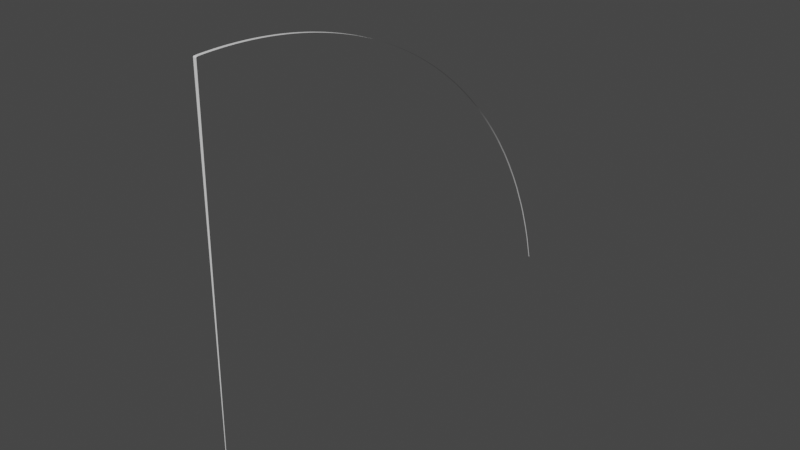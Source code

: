 # Source: Chunk_840.blend  (saved by Blender 3.6.11; exported with 4.5.12 LTS)
import bpy
from mathutils import Matrix  # noqa: F401  (used for matrix-valued properties, if any)

bpy.ops.wm.read_factory_settings(use_empty=True)
scene = bpy.context.scene
scene.name = 'Scene'

# ---- collections
col_collection = bpy.data.collections.new('Collection'); scene.collection.children.link(col_collection)

# ---- world
world_world = bpy.data.worlds.new('World'); scene.world = world_world
world_world.use_nodes = True; world_world.node_tree.nodes.clear()
_N = world_world.node_tree.nodes; _L = world_world.node_tree.links
n0 = _N.new('ShaderNodeOutputWorld'); n0.name = 'World Output'; n0.location = (300, 300)
n1 = _N.new('ShaderNodeBackground'); n1.name = 'Background'; n1.location = (10, 300)
n1.inputs[0].default_value = (0.05088, 0.05088, 0.05088, 1.0)
_L.new(n1.outputs[0], n0.inputs[0])
n0.is_active_output = True
world_world.color = (0.05088, 0.05088, 0.05088)
world_world.use_sun_shadow = False
world_world.sun_shadow_jitter_overblur = 0.0

# ---- meshes
me_circle = bpy.data.meshes.new('Circle')
me_circle.from_pydata([(1.911e-13, 100.0, -4.371e-06), (-1.227, 99.99, -4.424e-06), (-2.454, 99.97, -4.477e-06), (-3.681, 99.93, -4.529e-06), (-4.135, 99.89, -4.547e-06), (-4.312, 99.68, -4.546e-06), (-4.291, 99.78, -4.549e-06), (-4.225, 99.86, -4.55e-06), (52.46, 85.14, -1.428e-06), (51.41, 85.77, -1.502e-06), (50.35, 86.4, -1.576e-06), (49.29, 87.01, -1.649e-06), (48.22, 87.61, -1.722e-06), (47.14, 88.19, -1.794e-06), (46.05, 88.76, -1.867e-06), (44.96, 89.32, -1.939e-06), (43.86, 89.87, -2.011e-06), (42.76, 90.4, -2.083e-06), (41.64, 90.92, -2.154e-06), (40.52, 91.42, -2.225e-06), (39.4, 91.91, -2.295e-06), (38.27, 92.39, -2.366e-06), (37.13, 92.85, -2.436e-06), (35.99, 93.3, -2.505e-06), (34.84, 93.73, -2.574e-06), (33.69, 94.15, -2.643e-06), (32.53, 94.56, -2.711e-06), (31.37, 94.95, -2.779e-06), (30.2, 95.33, -2.847e-06), (29.03, 95.69, -2.914e-06), (27.85, 96.04, -2.981e-06), (26.67, 96.38, -3.047e-06), (25.49, 96.7, -3.113e-06), (24.3, 97.0, -3.178e-06), (23.11, 97.29, -3.243e-06), (21.91, 97.57, -3.307e-06), (20.71, 97.83, -3.371e-06), (19.51, 98.08, -3.434e-06), (18.3, 98.31, -3.497e-06), (17.1, 98.53, -3.559e-06), (15.89, 98.73, -3.621e-06), (14.67, 98.92, -3.682e-06), (13.46, 99.09, -3.743e-06), (12.24, 99.25, -3.803e-06), (11.02, 99.39, -3.863e-06), (9.802, 99.52, -3.922e-06), (8.58, 99.63, -3.98e-06), (7.356, 99.73, -4.038e-06), (6.132, 99.81, -4.095e-06), (4.907, 99.88, -4.151e-06), (3.681, 99.93, -4.207e-06), (2.454, 99.97, -4.263e-06), (1.227, 99.99, -4.317e-06), (-3.232e-08, 100.0, 0.748), (-1.227, 99.99, 0.7479), (-2.454, 99.97, 0.7478), (-3.681, 99.93, 0.7475), (-4.135, 99.88, 0.7471), (-4.312, 99.68, 0.7456), (-4.291, 99.78, 0.7464), (-4.225, 99.85, 0.7469), (52.46, 85.13, 0.6368), (51.41, 85.77, 0.6416), (50.35, 86.39, 0.6462), (49.29, 87.01, 0.6508), (48.22, 87.6, 0.6553), (47.14, 88.19, 0.6597), (46.05, 88.76, 0.6639), (44.96, 89.32, 0.6681), (43.86, 89.86, 0.6722), (42.76, 90.4, 0.6762), (41.64, 90.91, 0.68), (40.52, 91.42, 0.6838), (39.4, 91.91, 0.6875), (38.27, 92.39, 0.6911), (37.13, 92.85, 0.6945), (35.99, 93.3, 0.6979), (34.84, 93.73, 0.7011), (33.69, 94.15, 0.7043), (32.53, 94.56, 0.7073), (31.37, 94.95, 0.7102), (30.2, 95.33, 0.7131), (29.03, 95.69, 0.7158), (27.85, 96.04, 0.7184), (26.67, 96.37, 0.7209), (25.49, 96.69, 0.7233), (24.3, 97.0, 0.7256), (23.11, 97.29, 0.7277), (21.91, 97.57, 0.7298), (20.71, 97.83, 0.7318), (19.51, 98.08, 0.7336), (18.3, 98.31, 0.7354), (17.1, 98.53, 0.737), (15.89, 98.73, 0.7385), (14.67, 98.91, 0.7399), (13.46, 99.09, 0.7412), (12.24, 99.25, 0.7424), (11.02, 99.39, 0.7434), (9.802, 99.52, 0.7444), (8.58, 99.63, 0.7452), (7.356, 99.73, 0.746), (6.132, 99.81, 0.7466), (4.907, 99.88, 0.7471), (3.681, 99.93, 0.7475), (2.454, 99.97, 0.7478), (1.227, 99.99, 0.7479), (-2.454, 99.97, 0.2493), (-2.454, 99.97, 0.4985), (-3.681, 99.93, 0.4983), (-3.681, 99.93, 0.2492), (17.1, 98.53, 0.2457), (17.1, 98.53, 0.4913), (15.89, 98.73, 0.4923), (15.89, 98.73, 0.2462), (-4.135, 99.88, 0.4981), (-4.135, 99.88, 0.249), (14.67, 98.92, 0.4933), (14.67, 98.92, 0.2466), (-4.312, 99.68, 0.2485), (-4.312, 99.68, 0.4971), (13.46, 99.09, 0.4941), (13.46, 99.09, 0.2471), (-4.291, 99.78, 0.2488), (-4.291, 99.78, 0.4976), (12.24, 99.25, 0.4949), (12.24, 99.25, 0.2475), (-4.225, 99.85, 0.249), (-4.225, 99.85, 0.4979), (11.02, 99.39, 0.4956), (11.02, 99.39, 0.2478), (9.802, 99.52, 0.4963), (9.802, 99.52, 0.2481), (8.58, 99.63, 0.4968), (8.58, 99.63, 0.2484), (7.356, 99.73, 0.4973), (7.356, 99.73, 0.2487), (6.132, 99.81, 0.4977), (6.132, 99.81, 0.2489), (4.907, 99.88, 0.4981), (4.907, 99.88, 0.249), (3.681, 99.93, 0.4983), (3.681, 99.93, 0.2492), (2.454, 99.97, 0.4985), (2.454, 99.97, 0.2493), (1.227, 99.99, 0.4986), (1.227, 99.99, 0.2493), (-2.155e-08, 100.0, 0.4987), (-1.077e-08, 100.0, 0.2493), (52.46, 85.13, 0.4245), (52.46, 85.13, 0.2123), (51.41, 85.77, 0.4277), (51.41, 85.77, 0.2139), (50.35, 86.4, 0.4308), (50.35, 86.4, 0.2154), (49.29, 87.01, 0.4339), (49.29, 87.01, 0.2169), (48.22, 87.61, 0.4369), (48.22, 87.61, 0.2184), (47.14, 88.19, 0.4398), (47.14, 88.19, 0.2199), (46.05, 88.76, 0.4426), (46.05, 88.76, 0.2213), (44.96, 89.32, 0.4454), (44.96, 89.32, 0.2227), (43.86, 89.87, 0.4481), (43.86, 89.87, 0.2241), (42.76, 90.4, 0.4508), (42.76, 90.4, 0.2254), (41.64, 90.92, 0.4534), (41.64, 90.92, 0.2267), (40.52, 91.42, 0.4559), (40.52, 91.42, 0.2279), (39.4, 91.91, 0.4583), (39.4, 91.91, 0.2292), (38.27, 92.39, 0.4607), (38.27, 92.39, 0.2303), (37.13, 92.85, 0.463), (37.13, 92.85, 0.2315), (35.99, 93.3, 0.4652), (35.99, 93.3, 0.2326), (34.84, 93.73, 0.4674), (34.84, 93.73, 0.2337), (33.69, 94.15, 0.4695), (33.69, 94.15, 0.2348), (32.53, 94.56, 0.4715), (32.53, 94.56, 0.2358), (31.37, 94.95, 0.4735), (31.37, 94.95, 0.2367), (30.2, 95.33, 0.4754), (30.2, 95.33, 0.2377), (29.03, 95.69, 0.4772), (29.03, 95.69, 0.2386), (27.85, 96.04, 0.4789), (27.85, 96.04, 0.2395), (26.67, 96.38, 0.4806), (26.67, 96.38, 0.2403), (25.49, 96.7, 0.4822), (25.49, 96.7, 0.2411), (24.3, 97.0, 0.4837), (24.3, 97.0, 0.2419), (23.11, 97.29, 0.4852), (23.11, 97.29, 0.2426), (21.91, 97.57, 0.4865), (21.91, 97.57, 0.2433), (20.71, 97.83, 0.4878), (20.71, 97.83, 0.2439), (19.51, 98.08, 0.4891), (19.51, 98.08, 0.2445), (-1.227, 99.99, 0.4986), (-1.227, 99.99, 0.2493), (18.3, 98.31, 0.4902), (18.3, 98.31, 0.2451), (97.83, 20.71, 3.371e-06), (96.38, 26.67, 3.047e-06), (95.33, 30.2, 2.847e-06), (93.73, 34.84, 2.574e-06), (92.85, 37.13, 2.436e-06), (90.4, 42.76, 2.083e-06), (88.76, 46.05, 1.867e-06), (86.4, 50.35, 1.576e-06), (84.49, 53.5, 1.354e-06), (81.76, 57.58, 1.057e-06), (97.83, 20.71, 0.1549), (96.38, 26.67, 0.1995), (95.33, 30.2, 0.2259), (93.73, 34.84, 0.2606), (92.85, 37.13, 0.2777), (90.4, 42.75, 0.3198), (88.76, 46.05, 0.3445), (86.4, 50.35, 0.3766), (84.49, 53.5, 0.4002), (81.76, 57.58, 0.4307), (81.76, 57.58, 1.057e-06), (80.32, 59.57, 9.07e-07), (78.83, 61.52, 7.567e-07), (78.07, 62.49, 6.814e-07), (76.52, 64.38, 5.304e-07), (75.72, 65.32, 4.548e-07), (74.1, 67.16, 3.033e-07), (72.42, 68.95, 1.517e-07), (70.71, 70.71, 0.0), (68.95, 72.42, -1.517e-07), (67.16, 74.1, -3.033e-07), (65.32, 75.72, -4.548e-07), (63.44, 77.3, -6.059e-07), (61.52, 78.83, -7.567e-07), (59.57, 80.32, -9.07e-07), (57.58, 81.76, -1.057e-06), (55.56, 83.15, -1.206e-06), (53.5, 84.49, -1.354e-06), (52.46, 85.14, -1.428e-06), (81.76, 57.58, 0.4307), (80.32, 59.57, 0.4456), (78.83, 61.52, 0.4602), (78.07, 62.48, 0.4674), (76.52, 64.38, 0.4816), (75.72, 65.32, 0.4886), (74.1, 67.15, 0.5023), (72.42, 68.95, 0.5158), (70.71, 70.71, 0.5289), (68.95, 72.42, 0.5417), (67.16, 74.09, 0.5542), (65.32, 75.72, 0.5664), (63.44, 77.3, 0.5782), (61.52, 78.83, 0.5897), (59.57, 80.32, 0.6008), (57.58, 81.76, 0.6115), (55.56, 83.14, 0.6219), (53.5, 84.48, 0.6319), (52.46, 85.13, 0.6368)], [], [(108, 56, 55, 107), (112, 93, 92, 111), (114, 57, 56, 108), (116, 94, 93, 112), (120, 95, 94, 116), (119, 58, 59, 123), (124, 96, 95, 120), (123, 59, 60, 127), (128, 97, 96, 124), (127, 60, 57, 114), (130, 98, 97, 128), (132, 99, 98, 130), (134, 100, 99, 132), (136, 101, 100, 134), (138, 102, 101, 136), (140, 103, 102, 138), (142, 104, 103, 140), (144, 105, 104, 142), (146, 53, 105, 144), (150, 62, 61, 148), (152, 63, 62, 150), (154, 64, 63, 152), (156, 65, 64, 154), (158, 66, 65, 156), (160, 67, 66, 158), (162, 68, 67, 160), (164, 69, 68, 162), (166, 70, 69, 164), (168, 71, 70, 166), (170, 72, 71, 168), (172, 73, 72, 170), (174, 74, 73, 172), (176, 75, 74, 174), (178, 76, 75, 176), (180, 77, 76, 178), (182, 78, 77, 180), (184, 79, 78, 182), (186, 80, 79, 184), (188, 81, 80, 186), (190, 82, 81, 188), (192, 83, 82, 190), (194, 84, 83, 192), (196, 85, 84, 194), (198, 86, 85, 196), (200, 87, 86, 198), (202, 88, 87, 200), (204, 89, 88, 202), (206, 90, 89, 204), (208, 54, 53, 146), (210, 91, 90, 206), (107, 55, 54, 208), (111, 92, 91, 210), (39, 110, 211, 38), (110, 111, 210, 211), (2, 106, 209, 1), (106, 107, 208, 209), (38, 211, 207, 37), (211, 210, 206, 207), (1, 209, 147, 0), (209, 208, 146, 147), (37, 207, 205, 36), (207, 206, 204, 205), (36, 205, 203, 35), (205, 204, 202, 203), (35, 203, 201, 34), (203, 202, 200, 201), (34, 201, 199, 33), (201, 200, 198, 199), (33, 199, 197, 32), (199, 198, 196, 197), (32, 197, 195, 31), (197, 196, 194, 195), (31, 195, 193, 30), (195, 194, 192, 193), (30, 193, 191, 29), (193, 192, 190, 191), (29, 191, 189, 28), (191, 190, 188, 189), (28, 189, 187, 27), (189, 188, 186, 187), (27, 187, 185, 26), (187, 186, 184, 185), (26, 185, 183, 25), (185, 184, 182, 183), (25, 183, 181, 24), (183, 182, 180, 181), (24, 181, 179, 23), (181, 180, 178, 179), (23, 179, 177, 22), (179, 178, 176, 177), (22, 177, 175, 21), (177, 176, 174, 175), (21, 175, 173, 20), (175, 174, 172, 173), (20, 173, 171, 19), (173, 172, 170, 171), (19, 171, 169, 18), (171, 170, 168, 169), (18, 169, 167, 17), (169, 168, 166, 167), (17, 167, 165, 16), (167, 166, 164, 165), (16, 165, 163, 15), (165, 164, 162, 163), (15, 163, 161, 14), (163, 162, 160, 161), (14, 161, 159, 13), (161, 160, 158, 159), (13, 159, 157, 12), (159, 158, 156, 157), (12, 157, 155, 11), (157, 156, 154, 155), (11, 155, 153, 10), (155, 154, 152, 153), (10, 153, 151, 9), (153, 152, 150, 151), (9, 151, 149, 8), (151, 150, 148, 149), (0, 147, 145, 52), (147, 146, 144, 145), (52, 145, 143, 51), (145, 144, 142, 143), (51, 143, 141, 50), (143, 142, 140, 141), (50, 141, 139, 49), (141, 140, 138, 139), (49, 139, 137, 48), (139, 138, 136, 137), (48, 137, 135, 47), (137, 136, 134, 135), (47, 135, 133, 46), (135, 134, 132, 133), (46, 133, 131, 45), (133, 132, 130, 131), (45, 131, 129, 44), (131, 130, 128, 129), (7, 126, 115, 4), (126, 127, 114, 115), (44, 129, 125, 43), (129, 128, 124, 125), (6, 122, 126, 7), (122, 123, 127, 126), (43, 125, 121, 42), (125, 124, 120, 121), (5, 118, 122, 6), (118, 119, 123, 122), (42, 121, 117, 41), (121, 120, 116, 117), (41, 117, 113, 40), (117, 116, 112, 113), (4, 115, 109, 3), (115, 114, 108, 109), (40, 113, 110, 39), (113, 112, 111, 110), (3, 109, 106, 2), (109, 108, 107, 106), (224, 214, 215, 225), (227, 217, 218, 228), (229, 219, 220, 230), (226, 216, 217, 227), (222, 212, 213, 223), (219, 229, 228, 218), (216, 226, 225, 215), (223, 213, 214, 224), (230, 220, 221, 231), (238, 257, 256, 237), (265, 246, 247, 266), (250, 269, 268, 249), (260, 241, 242, 261), (264, 245, 246, 265), (243, 262, 261, 242), (239, 258, 257, 238), (233, 252, 251, 232), (266, 247, 248, 267), (249, 268, 267, 248), (263, 244, 245, 264), (237, 256, 255, 236), (258, 239, 240, 259), (235, 254, 253, 234), (262, 243, 244, 263), (259, 240, 241, 260), (234, 253, 252, 233), (236, 255, 254, 235)])
me_circle.polygons.foreach_set('use_smooth', [True] * 183)
_uv = me_circle.uv_layers.new(name='UVMap')
_uv.uv.foreach_set('vector', [0.6662, 0.006182, 0.9993, 0.006182, 0.9997, 0.01819, 0.6665, 0.01819, 0.6582, 0.1977, 0.9873, 0.1977, 0.9853, 0.2096, 0.6569, 0.2096, 0.6659, 0.001739, 0.9989, 0.001739, 0.9993, 0.006182, 0.6662, 0.006182, 0.6595, 0.1859, 0.9892, 0.1859, 0.9873, 0.1977, 0.6582, 0.1977, 0.6606, 0.174, 0.9909, 0.174, 0.9892, 0.1859, 0.6595, 0.1859, 0.6646, 0.0, 0.9968, 0.0, 0.9978, 0.0002109, 0.6652, 0.0002109, 0.6617, 0.1621, 0.9925, 0.1621, 0.9909, 0.174, 0.6606, 0.174, 0.6652, 0.0002109, 0.9978, 0.0002109, 0.9986, 0.0008521, 0.6657, 0.0008521, 0.6626, 0.1501, 0.9939, 0.1501, 0.9925, 0.1621, 0.6617, 0.1621, 0.6657, 0.0008521, 0.9986, 0.0008521, 0.9989, 0.001739, 0.6659, 0.001739, 0.6635, 0.1382, 0.9952, 0.1382, 0.9939, 0.1501, 0.6626, 0.1501, 0.6642, 0.1262, 0.9963, 0.1262, 0.9952, 0.1382, 0.6635, 0.1382, 0.6649, 0.1142, 0.9973, 0.1142, 0.9963, 0.1262, 0.6642, 0.1262, 0.6654, 0.1023, 0.9981, 0.1023, 0.9973, 0.1142, 0.6649, 0.1142, 0.6659, 0.09025, 0.9988, 0.09025, 0.9981, 0.1023, 0.6654, 0.1023, 0.6662, 0.07825, 0.9993, 0.07825, 0.9988, 0.09025, 0.6659, 0.09025, 0.6665, 0.06624, 0.9997, 0.06624, 0.9993, 0.07825, 0.6662, 0.07825, 0.6666, 0.05423, 0.9999, 0.05423, 0.9997, 0.06624, 0.6665, 0.06624, 0.6667, 0.04222, 1.0, 0.04222, 0.9999, 0.05423, 0.6666, 0.05423, 0.5718, 0.5455, 0.8577, 0.5455, 0.8513, 0.5558, 0.5676, 0.5558, 0.576, 0.5352, 0.864, 0.5352, 0.8577, 0.5455, 0.5718, 0.5455, 0.5801, 0.5248, 0.8701, 0.5248, 0.864, 0.5352, 0.576, 0.5352, 0.584, 0.5143, 0.8761, 0.5143, 0.8701, 0.5248, 0.5801, 0.5248, 0.588, 0.5037, 0.8819, 0.5037, 0.8761, 0.5143, 0.584, 0.5143, 0.5918, 0.4931, 0.8876, 0.4931, 0.8819, 0.5037, 0.588, 0.5037, 0.5955, 0.4824, 0.8932, 0.4824, 0.8876, 0.4931, 0.5918, 0.4931, 0.5991, 0.4716, 0.8987, 0.4716, 0.8932, 0.4824, 0.5955, 0.4824, 0.6027, 0.4608, 0.904, 0.4608, 0.8987, 0.4716, 0.5991, 0.4716, 0.6061, 0.4499, 0.9092, 0.4499, 0.904, 0.4608, 0.6027, 0.4608, 0.6095, 0.439, 0.9142, 0.439, 0.9092, 0.4499, 0.6061, 0.4499, 0.6127, 0.4279, 0.9191, 0.4279, 0.9142, 0.439, 0.6095, 0.439, 0.6159, 0.4169, 0.9239, 0.4169, 0.9191, 0.4279, 0.6127, 0.4279, 0.619, 0.4057, 0.9285, 0.4057, 0.9239, 0.4169, 0.6159, 0.4169, 0.622, 0.3946, 0.933, 0.3946, 0.9285, 0.4057, 0.619, 0.4057, 0.6249, 0.3833, 0.9373, 0.3833, 0.933, 0.3946, 0.622, 0.3946, 0.6277, 0.372, 0.9415, 0.372, 0.9373, 0.3833, 0.6249, 0.3833, 0.6304, 0.3607, 0.9456, 0.3607, 0.9415, 0.372, 0.6277, 0.372, 0.633, 0.3493, 0.9495, 0.3493, 0.9456, 0.3607, 0.6304, 0.3607, 0.6355, 0.3379, 0.9533, 0.3379, 0.9495, 0.3493, 0.633, 0.3493, 0.638, 0.3264, 0.9569, 0.3264, 0.9533, 0.3379, 0.6355, 0.3379, 0.6403, 0.3149, 0.9604, 0.3149, 0.9569, 0.3264, 0.638, 0.3264, 0.6425, 0.3033, 0.9638, 0.3033, 0.9604, 0.3149, 0.6403, 0.3149, 0.6446, 0.2917, 0.967, 0.2917, 0.9638, 0.3033, 0.6425, 0.3033, 0.6467, 0.2801, 0.97, 0.2801, 0.967, 0.2917, 0.6446, 0.2917, 0.6486, 0.2684, 0.9729, 0.2684, 0.97, 0.2801, 0.6467, 0.2801, 0.6505, 0.2567, 0.9757, 0.2567, 0.9729, 0.2684, 0.6486, 0.2684, 0.6522, 0.245, 0.9783, 0.245, 0.9757, 0.2567, 0.6505, 0.2567, 0.6538, 0.2332, 0.9808, 0.2332, 0.9783, 0.245, 0.6522, 0.245, 0.6666, 0.0302, 0.9999, 0.0302, 1.0, 0.04222, 0.6667, 0.04222, 0.6554, 0.2214, 0.9831, 0.2214, 0.9808, 0.2332, 0.6538, 0.2332, 0.6665, 0.01819, 0.9997, 0.01819, 0.9999, 0.0302, 0.6666, 0.0302, 0.6569, 0.2096, 0.9853, 0.2096, 0.9831, 0.2214, 0.6554, 0.2214, 0.0, 0.2096, 0.3284, 0.2096, 0.3277, 0.2214, 0.0, 0.2214, 0.3284, 0.2096, 0.6569, 0.2096, 0.6554, 0.2214, 0.3277, 0.2214, 0.0, 0.01819, 0.3332, 0.01819, 0.3333, 0.0302, 0.0, 0.0302, 0.3332, 0.01819, 0.6665, 0.01819, 0.6666, 0.0302, 0.3333, 0.0302, 0.0, 0.2214, 0.3277, 0.2214, 0.3269, 0.2332, 0.0, 0.2332, 0.3277, 0.2214, 0.6554, 0.2214, 0.6538, 0.2332, 0.3269, 0.2332, 0.0, 0.0302, 0.3333, 0.0302, 0.3333, 0.04222, 0.0, 0.04222, 0.3333, 0.0302, 0.6666, 0.0302, 0.6667, 0.04222, 0.3333, 0.04222, 0.0, 0.2332, 0.3269, 0.2332, 0.3261, 0.245, 0.0, 0.245, 0.3269, 0.2332, 0.6538, 0.2332, 0.6522, 0.245, 0.3261, 0.245, 0.0, 0.245, 0.3261, 0.245, 0.3252, 0.2567, 0.0, 0.2567, 0.3261, 0.245, 0.6522, 0.245, 0.6505, 0.2567, 0.3252, 0.2567, 0.0, 0.2567, 0.3252, 0.2567, 0.3243, 0.2684, 0.0, 0.2684, 0.3252, 0.2567, 0.6505, 0.2567, 0.6486, 0.2684, 0.3243, 0.2684, 0.0, 0.2684, 0.3243, 0.2684, 0.3234, 0.2801, 0.0, 0.2801, 0.3243, 0.2684, 0.6486, 0.2684, 0.6467, 0.2801, 0.3234, 0.2801, 0.0, 0.2801, 0.3234, 0.2801, 0.3223, 0.2917, 0.0, 0.2917, 0.3234, 0.2801, 0.6467, 0.2801, 0.6446, 0.2917, 0.3223, 0.2917, 0.0, 0.2917, 0.3223, 0.2917, 0.3213, 0.3033, 0.0, 0.3033, 0.3223, 0.2917, 0.6446, 0.2917, 0.6425, 0.3033, 0.3213, 0.3033, 0.0, 0.3033, 0.3213, 0.3033, 0.3201, 0.3149, 0.0, 0.3149, 0.3213, 0.3033, 0.6425, 0.3033, 0.6403, 0.3149, 0.3201, 0.3149, 0.0, 0.3149, 0.3201, 0.3149, 0.319, 0.3264, 0.0, 0.3264, 0.3201, 0.3149, 0.6403, 0.3149, 0.638, 0.3264, 0.319, 0.3264, 0.0, 0.3264, 0.319, 0.3264, 0.3178, 0.3379, 0.0, 0.3379, 0.319, 0.3264, 0.638, 0.3264, 0.6355, 0.3379, 0.3178, 0.3379, 0.0, 0.3379, 0.3178, 0.3379, 0.3165, 0.3493, 0.0, 0.3493, 0.3178, 0.3379, 0.6355, 0.3379, 0.633, 0.3493, 0.3165, 0.3493, 0.0, 0.3493, 0.3165, 0.3493, 0.3152, 0.3607, 0.0, 0.3607, 0.3165, 0.3493, 0.633, 0.3493, 0.6304, 0.3607, 0.3152, 0.3607, 0.0, 0.3607, 0.3152, 0.3607, 0.3138, 0.372, 0.0, 0.372, 0.3152, 0.3607, 0.6304, 0.3607, 0.6277, 0.372, 0.3138, 0.372, 0.0, 0.372, 0.3138, 0.372, 0.3125, 0.3833, 0.0, 0.3833, 0.3138, 0.372, 0.6277, 0.372, 0.6249, 0.3833, 0.3125, 0.3833, 0.0, 0.3833, 0.3125, 0.3833, 0.311, 0.3946, 0.0, 0.3946, 0.3125, 0.3833, 0.6249, 0.3833, 0.622, 0.3946, 0.311, 0.3946, 0.0, 0.3946, 0.311, 0.3946, 0.3095, 0.4057, 0.0, 0.4057, 0.311, 0.3946, 0.622, 0.3946, 0.619, 0.4057, 0.3095, 0.4057, 0.0, 0.4057, 0.3095, 0.4057, 0.308, 0.4169, 0.0, 0.4169, 0.3095, 0.4057, 0.619, 0.4057, 0.6159, 0.4169, 0.308, 0.4169, 0.0, 0.4169, 0.308, 0.4169, 0.3064, 0.4279, 0.0, 0.4279, 0.308, 0.4169, 0.6159, 0.4169, 0.6127, 0.4279, 0.3064, 0.4279, 0.0, 0.4279, 0.3064, 0.4279, 0.3047, 0.439, 0.0, 0.439, 0.3064, 0.4279, 0.6127, 0.4279, 0.6095, 0.439, 0.3047, 0.439, 0.0, 0.439, 0.3047, 0.439, 0.3031, 0.4499, 0.0, 0.4499, 0.3047, 0.439, 0.6095, 0.439, 0.6061, 0.4499, 0.3031, 0.4499, 0.0, 0.4499, 0.3031, 0.4499, 0.3013, 0.4608, 0.0, 0.4608, 0.3031, 0.4499, 0.6061, 0.4499, 0.6027, 0.4608, 0.3013, 0.4608, 0.0, 0.4608, 0.3013, 0.4608, 0.2996, 0.4716, 0.0, 0.4716, 0.3013, 0.4608, 0.6027, 0.4608, 0.5991, 0.4716, 0.2996, 0.4716, 0.0, 0.4716, 0.2996, 0.4716, 0.2977, 0.4824, 0.0, 0.4824, 0.2996, 0.4716, 0.5991, 0.4716, 0.5955, 0.4824, 0.2977, 0.4824, 0.0, 0.4824, 0.2977, 0.4824, 0.2959, 0.4931, 0.0, 0.4931, 0.2977, 0.4824, 0.5955, 0.4824, 0.5918, 0.4931, 0.2959, 0.4931, 0.0, 0.4931, 0.2959, 0.4931, 0.294, 0.5037, 0.0, 0.5037, 0.2959, 0.4931, 0.5918, 0.4931, 0.588, 0.5037, 0.294, 0.5037, 0.0, 0.5037, 0.294, 0.5037, 0.292, 0.5143, 0.0, 0.5143, 0.294, 0.5037, 0.588, 0.5037, 0.584, 0.5143, 0.292, 0.5143, 0.0, 0.5143, 0.292, 0.5143, 0.29, 0.5248, 0.0, 0.5248, 0.292, 0.5143, 0.584, 0.5143, 0.5801, 0.5248, 0.29, 0.5248, 0.0, 0.5248, 0.29, 0.5248, 0.288, 0.5352, 0.0, 0.5352, 0.29, 0.5248, 0.5801, 0.5248, 0.576, 0.5352, 0.288, 0.5352, 0.0, 0.5352, 0.288, 0.5352, 0.2859, 0.5455, 0.0, 0.5455, 0.288, 0.5352, 0.576, 0.5352, 0.5718, 0.5455, 0.2859, 0.5455, 0.0, 0.5455, 0.2859, 0.5455, 0.2838, 0.5558, 0.0, 0.5558, 0.2859, 0.5455, 0.5718, 0.5455, 0.5676, 0.5558, 0.2838, 0.5558, 0.0, 0.04222, 0.3333, 0.04222, 0.3333, 0.05423, 0.0, 0.05423, 0.3333, 0.04222, 0.6667, 0.04222, 0.6666, 0.05423, 0.3333, 0.05423, 0.0, 0.05423, 0.3333, 0.05423, 0.3332, 0.06624, 0.0, 0.06624, 0.3333, 0.05423, 0.6666, 0.05423, 0.6665, 0.06624, 0.3332, 0.06624, 0.0, 0.06624, 0.3332, 0.06624, 0.3331, 0.07825, 0.0, 0.07825, 0.3332, 0.06624, 0.6665, 0.06624, 0.6662, 0.07825, 0.3331, 0.07825, 0.0, 0.07825, 0.3331, 0.07825, 0.3329, 0.09025, 0.0, 0.09025, 0.3331, 0.07825, 0.6662, 0.07825, 0.6659, 0.09025, 0.3329, 0.09025, 0.0, 0.09025, 0.3329, 0.09025, 0.3327, 0.1023, 0.0, 0.1023, 0.3329, 0.09025, 0.6659, 0.09025, 0.6654, 0.1023, 0.3327, 0.1023, 0.0, 0.1023, 0.3327, 0.1023, 0.3324, 0.1142, 0.0, 0.1142, 0.3327, 0.1023, 0.6654, 0.1023, 0.6649, 0.1142, 0.3324, 0.1142, 0.0, 0.1142, 0.3324, 0.1142, 0.3321, 0.1262, 0.0, 0.1262, 0.3324, 0.1142, 0.6649, 0.1142, 0.6642, 0.1262, 0.3321, 0.1262, 0.0, 0.1262, 0.3321, 0.1262, 0.3317, 0.1382, 0.0, 0.1382, 0.3321, 0.1262, 0.6642, 0.1262, 0.6635, 0.1382, 0.3317, 0.1382, 0.0, 0.1382, 0.3317, 0.1382, 0.3313, 0.1501, 0.0, 0.1501, 0.3317, 0.1382, 0.6635, 0.1382, 0.6626, 0.1501, 0.3313, 0.1501, 0.0, 0.0008521, 0.3329, 0.0008521, 0.333, 0.001739, 0.0, 0.001739, 0.3329, 0.0008521, 0.6657, 0.0008521, 0.6659, 0.001739, 0.333, 0.001739, 0.0, 0.1501, 0.3313, 0.1501, 0.3308, 0.1621, 0.0, 0.1621, 0.3313, 0.1501, 0.6626, 0.1501, 0.6617, 0.1621, 0.3308, 0.1621, 0.0, 0.0002109, 0.3326, 0.0002109, 0.3329, 0.0008521, 0.0, 0.0008521, 0.3326, 0.0002109, 0.6652, 0.0002109, 0.6657, 0.0008521, 0.3329, 0.0008521, 0.0, 0.1621, 0.3308, 0.1621, 0.3303, 0.174, 0.0, 0.174, 0.3308, 0.1621, 0.6617, 0.1621, 0.6606, 0.174, 0.3303, 0.174, 0.0, 0.0, 0.3323, 0.0, 0.3326, 0.0002109, 0.0, 0.0002109, 0.3323, 0.0, 0.6646, 0.0, 0.6652, 0.0002109, 0.3326, 0.0002109, 0.0, 0.174, 0.3303, 0.174, 0.3297, 0.1859, 0.0, 0.1859, 0.3303, 0.174, 0.6606, 0.174, 0.6595, 0.1859, 0.3297, 0.1859, 0.0, 0.1859, 0.3297, 0.1859, 0.3291, 0.1977, 0.0, 0.1977, 0.3297, 0.1859, 0.6595, 0.1859, 0.6582, 0.1977, 0.3291, 0.1977, 0.0, 0.001739, 0.333, 0.001739, 0.3331, 0.006182, 0.0, 0.006182, 0.333, 0.001739, 0.6659, 0.001739, 0.6662, 0.006182, 0.3331, 0.006182, 0.0, 0.1977, 0.3291, 0.1977, 0.3284, 0.2096, 0.0, 0.2096, 0.3291, 0.1977, 0.6582, 0.1977, 0.6569, 0.2096, 0.3284, 0.2096, 0.0, 0.006182, 0.3331, 0.006182, 0.3332, 0.01819, 0.0, 0.01819, 0.3331, 0.006182, 0.6662, 0.006182, 0.6665, 0.01819, 0.3332, 0.01819, 0.302, 0.9755, 0.0, 0.9755, 0.0, 0.9599, 0.3484, 0.9599, 0.4275, 0.9272, 0.0, 0.9272, 0.0, 0.9112, 0.4605, 0.9112, 0.5035, 0.8881, 0.0, 0.8881, 0.0, 0.8693, 0.535, 0.8693, 0.3713, 0.9512, 0.0, 0.9512, 0.0, 0.9272, 0.4275, 0.9272, 0.2071, 1.0, 0.0, 1.0, 0.0, 0.9858, 0.2667, 0.9858, 0.0, 0.8881, 0.5035, 0.8881, 0.4605, 0.9112, 0.0, 0.9112, 0.0, 0.9512, 0.3713, 0.9512, 0.3484, 0.9599, 0.0, 0.9599, 0.2667, 0.9858, 0.0, 0.9858, 0.0, 0.9755, 0.302, 0.9755, 0.535, 0.8693, 0.0, 0.8693, 0.0, 0.8426, 0.5758, 0.8426, 0.0, 0.7676, 0.6716, 0.7676, 0.6532, 0.7835, 0.0, 0.7835, 0.8032, 0.6254, 0.0, 0.6254, 0.0, 0.6059, 0.8176, 0.6059, 0.0, 0.5558, 0.8513, 0.5558, 0.8449, 0.566, 0.0, 0.566, 0.7242, 0.7173, 0.0, 0.7173, 0.0, 0.6997, 0.7409, 0.6997, 0.7883, 0.6445, 0.0, 0.6445, 0.0, 0.6254, 0.8032, 0.6254, 0.0, 0.6817, 0.7572, 0.6817, 0.7409, 0.6997, 0.0, 0.6997, 0.0, 0.7513, 0.6895, 0.7513, 0.6716, 0.7676, 0.0, 0.7676, 0.0, 0.8286, 0.5957, 0.8286, 0.5758, 0.8426, 0.0, 0.8426, 0.8176, 0.6059, 0.0, 0.6059, 0.0, 0.5861, 0.8315, 0.5861, 0.0, 0.566, 0.8449, 0.566, 0.8315, 0.5861, 0.0, 0.5861, 0.773, 0.6633, 0.0, 0.6633, 0.0, 0.6445, 0.7883, 0.6445, 0.0, 0.7835, 0.6532, 0.7835, 0.6438, 0.7913, 0.0, 0.7913, 0.6895, 0.7513, 0.0, 0.7513, 0.0, 0.7345, 0.7071, 0.7345, 0.0, 0.8066, 0.6249, 0.8066, 0.6152, 0.814, 0.0, 0.814, 0.7572, 0.6817, 0.0, 0.6817, 0.0, 0.6633, 0.773, 0.6633, 0.7071, 0.7345, 0.0, 0.7345, 0.0, 0.7173, 0.7242, 0.7173, 0.0, 0.814, 0.6152, 0.814, 0.5957, 0.8286, 0.0, 0.8286, 0.0, 0.7913, 0.6438, 0.7913, 0.6249, 0.8066, 0.0, 0.8066])
me_circle.update()
me_circle_001 = bpy.data.meshes.new('Circle.001')
me_circle_001.from_pydata([(-5.012, -9.577e-15, -2.191e-07), (-4.312, 99.68, -4.546e-06), (-5.012, -1.621e-11, -2.148e-07), (-4.312, 99.68, 0.7456), (-4.312, 99.68, 0.2485), (-4.312, 99.68, 0.4971), (-5.012, -1.081e-11, -2.162e-07), (-5.012, -5.408e-12, -2.176e-07)], [], [(6, 2, 3, 5), (0, 7, 4, 1), (7, 6, 5, 4)])
_uv = me_circle_001.uv_layers.new(name='UVMap')
_uv.uv.foreach_set('vector', [0.0, 0.0, 0.0, 0.0, 1.0, 1.0, 0.6667, 1.0, 0.0, 0.0, 0.0, 0.0, 0.3333, 1.0, 0.0, 1.0, 0.0, 0.0, 0.0, 0.0, 0.6667, 1.0, 0.3333, 1.0])
me_circle_001.update()

# ---- objects
ob_surface = bpy.data.objects.new('Surface', me_circle)
ob_interior = bpy.data.objects.new('Interior', me_circle_001)

# ---- transforms, parenting, visibility, modifiers, constraints
ob_surface.location = (0.0, 0.0, 0.0)
ob_surface.rotation_euler = (1.571, -0.0, 1.571)
ob_interior.location = (0.0, 0.0, 0.0)
ob_interior.rotation_euler = (1.571, -0.0, 1.571)

# ---- collection membership
col_collection.objects.link(ob_surface)
col_collection.objects.link(ob_interior)

# ---- scene / render settings (as saved in the file)
scene.frame_start = 1; scene.frame_end = 250; scene.frame_set(1)
scene.render.engine = 'BLENDER_EEVEE_NEXT'
scene.cycles.sampling_pattern = 'TABULATED_SOBOL'
scene.view_settings.view_transform = 'Filmic'
bpy.context.view_layer.update()

# ---- added for rendering (the .blend has no active camera and no usable light): camera, sun
cam_auto = bpy.data.cameras.new('AutoCamera')
cam_auto.lens = 50.0
cam_auto.sensor_width = 36.0
cam_auto.clip_end = 2329.26
ob_auto_camera = bpy.data.objects.new('AutoCamera', cam_auto)
scene.collection.objects.link(ob_auto_camera)
ob_auto_camera.location = (133.096, -112.857, 156.178)
ob_auto_camera.rotation_euler = (1.09748, -7.21219e-08, 0.694738)
scene.camera = ob_auto_camera
light_auto_sun = bpy.data.lights.new('AutoSun', 'SUN')
light_auto_sun.energy = 3.0
light_auto_sun.angle = 0.0523599
ob_auto_sun = bpy.data.objects.new('AutoSun', light_auto_sun)
scene.collection.objects.link(ob_auto_sun)
ob_auto_sun.rotation_euler = (0.872665, 0.174533, 0.523599)
bpy.context.view_layer.update()
